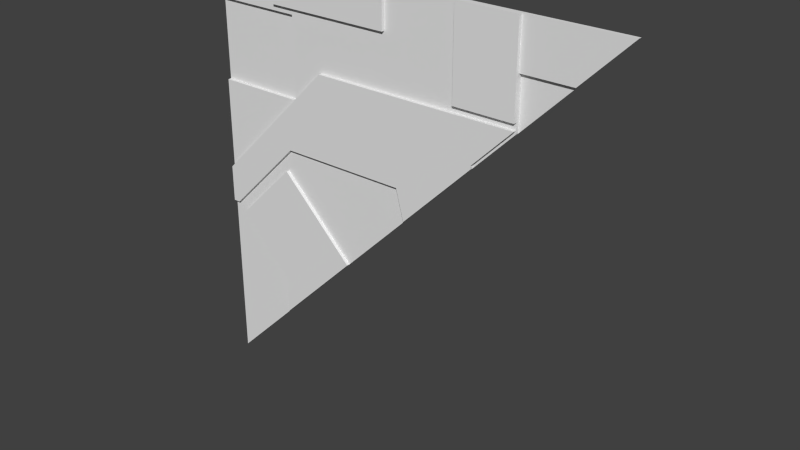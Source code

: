 # Source: reac2_1slice45lh_up.blend  (saved by Blender 2.76.0; exported with 4.5.12 LTS)
import bpy
from mathutils import Matrix  # noqa: F401  (used for matrix-valued properties, if any)

bpy.ops.wm.read_factory_settings(use_empty=True)
scene = bpy.context.scene
scene.name = 'Scene'

# ---- collections
col_collection_1 = bpy.data.collections.new('Collection 1'); scene.collection.children.link(col_collection_1)

# ---- materials (node trees are filled in below, after node groups)
mat_reac2_1 = bpy.data.materials.new('reac2_1')
mat_reac2_1.alpha_threshold = 0.0
mat_reac2_1.use_transparent_shadow = False
mat_reac2_1.roughness = 0.5

# ---- material node trees

# ---- world
world_world = bpy.data.worlds.new('World'); scene.world = world_world
world_world.color = (0.05088, 0.05088, 0.05088)
world_world.use_sun_shadow = False
world_world.sun_shadow_jitter_overblur = 0.0
world_world.cycles.sampling_method = 'MANUAL'
world_world.cycles.sample_map_resolution = 256

# ---- meshes
me_reac2_1 = bpy.data.meshes.new('reac2_1')
me_reac2_1.from_pydata([(-1.28, 1.28, -1.28), (-1.28, 1.28, 1.28), (1.28, 1.28, 1.28), (-0.09999, 1.28, 1.28), (-0.86, 1.28, 1.28), (0.7, 1.24, 0.72), (0.34, 1.24, 0.76), (-1.28, 1.28, -0.3799), (0.7, 1.24, 0.76), (0.46, 1.24, 0.48), (0.5, 1.24, 0.52), (0.34, 1.24, 0.36), (0.03355, 1.24, 0.05355), (-0.0101, 1.24, 0.22), (-0.09999, 1.24, 0.22), (-1.28, 1.28, -0.01992), (-0.78, 1.24, 0.22), (0.7, 1.28, 0.72), (-0.4801, 1.24, 0.52), (-1.24, 1.24, -0.24), (-1.28, 1.24, -0.24), (-1.28, 1.28, -0.24), (-0.2801, 1.24, 0.72), (0.34, 1.24, 0.72), (-0.5401, 1.24, 0.72), (-0.7401, 1.24, 0.52), (-0.09999, 1.24, 0.72), (-0.09999, 1.24, 0.52), (-0.7401, 1.24, 1.04), (-0.86, 1.24, 0.4001), (-0.86, 1.24, 0.1401), (-1.28, 1.24, -0.01992), (-1.02, 1.24, -0.01992), (-0.5, 1.24, -0.24), (0.7, 1.28, 1.28), (0.7, 1.28, 0.76), (0.34, 1.28, 1.28), (-0.86, 1.24, -0.24), (-0.92, 1.24, -0.01992), (-0.2201, 1.24, 1.04), (-1.19, 1.24, -0.29), (-1.14, 1.24, -0.24), (-0.86, 1.24, -0.62), (-0.86, 1.24, 0.04007), (-0.86, 1.24, -0.01992), (-0.82, 1.24, 0.08004), (-0.7201, 1.24, -0.01992), (-0.86, 1.28, 0.52), (-1.28, 1.28, 0.52), (-0.7401, 1.28, 0.52), (-0.86, 1.24, 1.04), (-0.86, 1.24, 1.28), (-0.7401, 1.24, 1.28), (-0.09999, 1.24, 1.28), (-0.7401, 1.28, 1.28), (-1.28, 1.28, 1.0), (-0.86, 1.28, 1.0), (-0.7401, 1.28, 1.0), (0.9677, 1.28, 1.0), (-0.09999, 1.24, 1.04), (0.7, 1.28, 1.0), (0.99, 1.28, 1.0), (-1.28, 1.26, -0.3799), (-1.28, 1.26, -1.28), (1.28, 1.26, 1.28), (-0.86, 1.26, 1.28), (-1.28, 1.26, 1.28), (0.34, 1.26, 1.28), (-0.09999, 1.26, 1.28), (-0.09999, 1.26, 1.04), (-0.7401, 1.26, 1.28), (-0.86, 1.26, 1.04), (-0.86, 1.26, 0.04007), (-0.86, 1.26, 0.12), (-0.82, 1.26, 0.08004), (-0.7201, 1.26, -0.01992), (-1.28, 1.26, -0.24), (-1.19, 1.26, -0.29), (-0.86, 1.26, -0.62), (-1.14, 1.26, -0.24), (-0.86, 1.26, 1.0), (-0.09999, 1.26, 1.0), (-0.2201, 1.26, 1.04), (-0.92, 1.26, -0.01992), (-0.09999, 1.26, -0.01992), (-1.28, 1.26, 0.52), (-1.28, 1.26, -0.01992), (-0.5, 1.26, -0.24), (-1.02, 1.26, -0.01992), (-0.86, 1.26, 0.1401), (-0.86, 1.26, 0.4001), (-0.7401, 1.26, 1.04), (-0.2601, 1.26, 1.0), (-0.09999, 1.26, 0.72), (-0.7401, 1.26, 0.52), (-0.5401, 1.26, 0.72), (0.34, 1.26, 0.72), (0.99, 1.26, 1.0), (-0.2801, 1.26, 0.72), (-1.24, 1.26, -0.24), (-0.09999, 1.26, 0.22), (-0.78, 1.26, 0.22), (-0.0101, 1.26, 0.22), (0.03355, 1.26, 0.05355), (0.5, 1.26, 0.52), (0.46, 1.26, 0.48), (0.7, 1.26, 1.28), (0.7, 1.26, 1.0), (0.9677, 1.26, 1.0), (-0.09999, 1.26, 0.76), (0.34, 1.26, 0.76), (0.7, 1.26, 0.76), (0.34, 1.26, 1.0), (0.7, 1.26, 0.72), (-0.86, 1.26, 0.52), (-0.7401, 1.26, 1.0), (-1.28, 1.26, 1.0), (0.34, 1.24, 0.52), (0.7, 1.24, 1.0), (0.34, 1.24, 1.0), (0.6428, 1.24, 0.6882), (0.6755, 1.24, 0.72), (0.7, 1.24, 1.28), (0.34, 1.24, 1.28), (1.0, 1.28, 1.0), (-0.01992, 1.26, -0.01992), (0.46, 1.24, 0.46), (0.7, 1.26, 0.7), (0.0377, 1.26, 0.0377), (-0.86, 1.26, -0.86), (0.0377, 1.24, 0.0377), (0.46, 1.26, 0.46), (-0.86, 1.24, -0.86), (0.52, 1.26, 0.52), (-0.37, 1.24, -0.37), (-0.24, 1.26, -0.24), (0.7, 1.28, 0.7), (-0.37, 1.26, -0.37), (0.34, 1.24, 0.34), (1.0, 1.26, 1.0), (-0.09999, 1.26, -0.09999)], [], [(111, 107, 118, 8), (118, 119, 6, 8), (52, 28, 39, 59, 53), (27, 117, 23, 26), (25, 18, 22, 24), (117, 11, 9), (18, 27, 26, 22), (117, 10, 5, 120), (16, 14, 27, 18), (14, 13, 12, 11, 117, 27), (30, 16, 18, 25, 29), (41, 37, 44, 38), (20, 19, 32, 31), (37, 33, 46, 44), (38, 44, 43), (31, 32, 30, 29), (44, 46, 45, 43), (50, 28, 52, 51), (40, 42, 37, 41), (17, 35, 111, 113), (35, 60, 107, 111), (47, 48, 85, 114), (21, 7, 62, 76), (49, 47, 114, 94), (7, 0, 63, 62), (35, 17, 61, 58), (34, 36, 67, 106), (56, 57, 115, 80), (61, 124, 139, 97), (15, 21, 76, 86), (48, 47, 56, 55), (55, 56, 80, 116), (57, 49, 94, 115), (2, 34, 106, 64), (58, 61, 97, 108), (47, 49, 57, 56), (54, 4, 65, 70), (1, 55, 116, 66), (36, 3, 68, 67), (60, 58, 108, 107), (58, 60, 35), (3, 54, 70, 68), (48, 15, 86, 85), (4, 1, 66, 65), (73, 74, 75, 84, 100, 101, 89), (72, 74, 73), (62, 77, 79, 99, 76), (86, 76, 20, 31), (82, 69, 59, 39), (84, 125, 128, 103, 102, 100), (83, 79, 41, 38), (84, 75, 87, 135, 140), (90, 114, 85, 86), (90, 94, 114), (93, 96, 110, 109), (95, 98, 93, 109, 81, 92), (77, 78, 42, 40), (88, 99, 79, 83), (89, 88, 83, 72, 73), (98, 95, 24, 22), (105, 104, 10, 9), (79, 77, 40, 41), (68, 70, 52, 53), (113, 104, 133, 127), (78, 129, 132, 42), (106, 107, 108, 64), (109, 110, 112, 81), (107, 106, 122, 118), (96, 93, 26, 23), (102, 103, 12, 13), (71, 91, 28, 50), (110, 96, 113, 111), (95, 94, 25, 24), (101, 100, 14, 16), (74, 72, 43, 45), (103, 128, 130, 12), (91, 115, 92, 82), (116, 80, 71, 65, 66), (80, 115, 91, 71), (92, 81, 69, 82), (81, 112, 67, 68, 69), (108, 97, 64), (97, 139, 64), (92, 115, 94, 95), (76, 99, 19, 20), (72, 83, 38, 43), (112, 110, 6, 119), (110, 111, 8, 6), (94, 90, 29, 25), (93, 98, 22, 26), (87, 75, 46, 33), (69, 68, 53, 59), (113, 96, 23, 121, 5), (99, 88, 32, 19), (70, 65, 51, 52), (104, 113, 5, 10), (88, 89, 30, 32), (65, 71, 50, 51), (89, 101, 16, 30), (91, 82, 39, 28), (75, 74, 45, 46), (100, 102, 13, 14), (90, 86, 31, 29), (23, 117, 120, 121), (10, 117, 9), (121, 120, 5), (123, 119, 118, 122), (67, 112, 119, 123), (106, 67, 123, 122), (140, 125, 84), (126, 131, 105, 9), (137, 135, 87), (130, 138, 11, 12), (138, 126, 9, 11), (136, 124, 61, 17), (127, 136, 17, 113), (131, 133, 104, 105), (134, 137, 87, 33), (132, 134, 33, 37, 42), (129, 78, 77, 62, 63), (2, 64, 139, 124), (131, 126, 138, 130, 128), (137, 134, 132, 129), (63, 0, 136, 127, 133, 131, 128, 125, 140, 135, 137, 129)])
_uv = me_reac2_1.uv_layers.new(name='UVMap')
_uv.uv.foreach_set('vector', [0.7734, 0.7969, 0.7734, 0.8906, 0.7734, 0.8906, 0.7734, 0.7969, 0.7734, 0.8906, 0.6328, 0.8906, 0.6328, 0.7969, 0.7734, 0.7969, 0.2109, 1.0, 0.2109, 0.9063, 0.414, 0.9063, 0.4609, 0.9063, 0.4609, 1.0, 0.4609, 0.7031, 0.6328, 0.7031, 0.6328, 0.7813, 0.4609, 0.7813, 0.2109, 0.7031, 0.3125, 0.7031, 0.3906, 0.7813, 0.289, 0.7813, 0.6328, 0.6969, 0.6328, 0.6344, 0.6797, 0.6813, 0.3125, 0.7031, 0.4609, 0.7031, 0.4609, 0.7813, 0.3906, 0.7813, 0.6352, 0.516, 0.6792, 0.5604, 0.6788, 0.6709, 0.6719, 0.6463, 0.1953, 0.586, 0.4609, 0.586, 0.4609, 0.7031, 0.3125, 0.7031, 0.4609, 0.586, 0.4961, 0.586, 0.5131, 0.5209, 0.6328, 0.6406, 0.6328, 0.7031, 0.4609, 0.7031, 0.1641, 0.5547, 0.1953, 0.586, 0.3125, 0.7031, 0.2109, 0.7031, 0.1641, 0.6563, 0.05466, 0.4062, 0.1641, 0.4062, 0.1641, 0.4922, 0.1406, 0.4922, 0.0, 0.4062, 0.0156, 0.4062, 0.1016, 0.4922, 0.0, 0.4922, 0.1641, 0.4062, 0.3047, 0.4062, 0.2187, 0.4922, 0.1641, 0.4922, 0.1406, 0.4922, 0.1641, 0.4922, 0.1641, 0.5157, 0.0, 0.4922, 0.1016, 0.4922, 0.1641, 0.5547, 0.1641, 0.6563, 0.1641, 0.4922, 0.2187, 0.4922, 0.1797, 0.5313, 0.1641, 0.5157, 0.1641, 0.9063, 0.2109, 0.9063, 0.2109, 1.0, 0.1641, 1.0, 0.03514, 0.3867, 0.1641, 0.2578, 0.1641, 0.4062, 0.05466, 0.4062, 0.7734, 0.7813, 0.7734, 0.7969, 0.7734, 0.7969, 0.7734, 0.7813, 0.7537, 0.8418, 0.7537, 0.871, 0.7537, 0.871, 0.7537, 0.8418, 0.1641, 0.7031, 0.0, 0.7031, 0.0, 0.7031, 0.1641, 0.7031, 0.0, 0.0, 0.0, 0.0, 0.0, 0.0, 0.0, 0.0, 0.2109, 0.7031, 0.1641, 0.7031, 0.1641, 0.7031, 0.2109, 0.7031, 0.0, 0.0, 0.0, 0.0, 0.0, 0.0, 0.0, 0.0, 0.7734, 0.7969, 0.7734, 0.7813, 0.8867, 0.8906, 0.878, 0.8906, 0.0, 0.0, 0.0, 0.0, 0.0, 0.0, 0.0, 0.0, 0.1641, 0.8906, 0.2109, 0.8906, 0.2109, 0.8906, 0.1641, 0.8906, 0.9409, 0.9177, 0.942, 0.9177, 0.942, 0.9177, 0.9409, 0.9177, 0.0, 0.0, 0.0, 0.0, 0.0, 0.0, 0.0, 0.0, 0.0, 0.7031, 0.1641, 0.7031, 0.1641, 0.8906, 0.0, 0.8906, 0.0, 0.8906, 0.1641, 0.8906, 0.1641, 0.8906, 0.0, 0.8906, 0.2109, 0.8906, 0.2109, 0.7031, 0.2109, 0.7031, 0.2109, 0.8906, 0.0, 0.0, 0.0, 0.0, 0.0, 0.0, 0.0, 0.0, 0.9383, 0.9177, 0.9409, 0.9177, 0.9409, 0.9177, 0.9383, 0.9177, 0.1641, 0.7031, 0.2109, 0.7031, 0.2109, 0.8906, 0.1641, 0.8906, 0.0, 0.0, 0.0, 0.0, 0.0, 0.0, 0.0, 0.0, 0.0, 0.0, 0.0, 0.0, 0.0, 0.0, 0.0, 0.0, 0.0, 0.0, 0.0, 0.0, 0.0, 0.0, 0.0, 0.0, 0.9076, 0.9177, 0.9383, 0.9177, 0.9383, 0.9177, 0.9076, 0.9177, 0.878, 0.8906, 0.7734, 0.8906, 0.7734, 0.7969, 0.0, 0.0, 0.0, 0.0, 0.0, 0.0, 0.0, 0.0, 0.0, 0.0, 0.0, 0.0, 0.0, 0.0, 0.0, 0.0, 0.0, 0.0, 0.0, 0.0, 0.0, 0.0, 0.0, 0.0, 0.1836, 0.5469, 0.1992, 0.5313, 0.2383, 0.4922, 0.4805, 0.4922, 0.4805, 0.586, 0.2148, 0.586, 0.1836, 0.5547, 0.1641, 0.5157, 0.1797, 0.5313, 0.1641, 0.5469, 0.0, 0.3516, 0.03514, 0.3867, 0.05466, 0.4062, 0.0156, 0.4062, 0.0, 0.4062, 0.0, 0.0, 0.0, 0.0, 0.0, 0.0, 0.0, 0.0, 0.414, 0.9063, 0.4609, 0.9063, 0.4609, 0.9063, 0.414, 0.9063, 0.4609, 0.4922, 0.4922, 0.4922, 0.5147, 0.5147, 0.5131, 0.5209, 0.4961, 0.586, 0.4609, 0.586, 0.1406, 0.4922, 0.05466, 0.4062, 0.05466, 0.4062, 0.1406, 0.4922, 0.4805, 0.4922, 0.2383, 0.4922, 0.3242, 0.4062, 0.4258, 0.4062, 0.4805, 0.4609, 0.1641, 0.6563, 0.1641, 0.7031, 0.0, 0.7031, 0.0, 0.4922, 0.1641, 0.6563, 0.2109, 0.7031, 0.1641, 0.7031, 0.4609, 0.7813, 0.6328, 0.7813, 0.6328, 0.7969, 0.4609, 0.7969, 0.289, 0.7813, 0.3906, 0.7813, 0.4609, 0.7813, 0.4609, 0.7969, 0.4609, 0.8906, 0.3984, 0.8906, 0.03514, 0.3867, 0.1641, 0.2578, 0.1641, 0.2578, 0.03514, 0.3867, 0.1016, 0.4922, 0.0156, 0.4062, 0.05466, 0.4062, 0.1406, 0.4922, 0.1641, 0.5547, 0.1016, 0.4922, 0.1406, 0.4922, 0.1641, 0.5157, 0.1641, 0.5469, 0.3906, 0.7813, 0.289, 0.7813, 0.289, 0.7813, 0.3906, 0.7813, 0.6797, 0.6875, 0.6953, 0.7031, 0.6953, 0.7031, 0.6797, 0.6875, 0.05466, 0.4062, 0.03514, 0.3867, 0.03514, 0.3867, 0.05466, 0.4062, 0.0, 0.0, 0.0, 0.0, 0.0, 0.0, 0.0, 0.0, 0.7734, 0.7566, 0.6953, 0.6785, 0.7031, 0.6785, 0.7734, 0.7488, 0.1641, 0.2578, 0.1641, 0.1641, 0.1641, 0.1641, 0.1641, 0.2578, 0.7734, 1.0, 0.7734, 0.8906, 0.878, 0.8906, 1.0, 1.0, 0.4609, 0.7969, 0.6328, 0.7969, 0.6328, 0.8906, 0.4609, 0.8906, 0.7734, 0.8906, 0.7734, 1.0, 0.7734, 1.0, 0.7734, 0.8906, 0.6328, 0.7813, 0.4609, 0.7813, 0.4609, 0.7813, 0.6328, 0.7813, 0.4961, 0.586, 0.5131, 0.5209, 0.5131, 0.5209, 0.4961, 0.586, 0.1641, 0.9063, 0.2109, 0.9063, 0.2109, 0.9063, 0.1641, 0.9063, 0.6328, 0.7969, 0.6328, 0.7813, 0.7734, 0.7813, 0.7734, 0.7969, 0.289, 0.7813, 0.2109, 0.7031, 0.2109, 0.7031, 0.289, 0.7813, 0.1953, 0.586, 0.4609, 0.586, 0.4609, 0.586, 0.1953, 0.586, 0.1797, 0.5313, 0.1641, 0.5157, 0.1641, 0.5157, 0.1797, 0.5313, 0.5131, 0.5209, 0.5147, 0.5147, 0.5147, 0.5147, 0.5131, 0.5209, 0.2109, 0.9063, 0.2109, 0.8906, 0.3984, 0.8906, 0.414, 0.9063, 0.0, 0.8906, 0.1641, 0.8906, 0.1641, 0.9063, 0.1641, 1.0, 0.0, 1.0, 0.1641, 0.8906, 0.2109, 0.8906, 0.2109, 0.9063, 0.1641, 0.9063, 0.3984, 0.8906, 0.4609, 0.8906, 0.4609, 0.9063, 0.414, 0.9063, 0.4609, 0.8906, 0.6328, 0.8906, 0.6328, 1.0, 0.4609, 1.0, 0.4609, 0.9063, 0.878, 0.8906, 0.8867, 0.8906, 1.0, 1.0, 0.8867, 0.8906, 0.8906, 0.8906, 1.0, 1.0, 0.3984, 0.8906, 0.2109, 0.8906, 0.2109, 0.7031, 0.289, 0.7813, 0.0, 0.4062, 0.0156, 0.4062, 0.0156, 0.4062, 0.0, 0.4062, 0.1641, 0.5157, 0.1406, 0.4922, 0.1406, 0.4922, 0.1641, 0.5157, 0.6328, 0.8906, 0.6328, 0.7969, 0.6328, 0.7969, 0.6328, 0.8906, 0.6328, 0.7969, 0.7734, 0.7969, 0.7734, 0.7969, 0.6328, 0.7969, 0.2109, 0.7031, 0.1641, 0.6563, 0.1641, 0.6563, 0.2109, 0.7031, 0.4609, 0.7813, 0.3906, 0.7813, 0.3906, 0.7813, 0.4609, 0.7813, 0.2335, 0.5077, 0.2233, 0.5179, 0.2233, 0.5179, 0.2335, 0.5077, 0.4609, 0.9063, 0.4609, 1.0, 0.4609, 1.0, 0.4609, 0.9063, 0.7734, 0.7813, 0.6328, 0.7813, 0.6328, 0.7813, 0.7639, 0.7813, 0.7734, 0.7813, 0.0156, 0.4062, 0.1016, 0.4922, 0.1016, 0.4922, 0.0156, 0.4062, 0.0, 0.0, 0.0, 0.0, 0.0, 0.0, 0.0, 0.0, 0.6953, 0.7031, 0.7734, 0.7813, 0.7734, 0.7813, 0.6953, 0.7031, 0.1016, 0.4922, 0.1641, 0.5547, 0.1641, 0.5547, 0.1016, 0.4922, 0.1641, 1.0, 0.1641, 0.9063, 0.1641, 0.9063, 0.1641, 1.0, 0.1641, 0.5547, 0.1953, 0.586, 0.1953, 0.586, 0.1641, 0.5547, 0.2109, 0.9063, 0.414, 0.9063, 0.414, 0.9063, 0.2109, 0.9063, 0.2233, 0.5179, 0.2187, 0.5225, 0.2187, 0.5225, 0.2233, 0.5179, 0.4609, 0.586, 0.4961, 0.586, 0.4961, 0.586, 0.4609, 0.586, 0.1641, 0.6563, 0.0, 0.4922, 0.0, 0.4922, 0.1641, 0.6563, 0.6185, 0.7813, 0.6185, 0.7031, 0.7368, 0.7688, 0.7495, 0.7813, 0.6792, 0.5604, 0.6352, 0.516, 0.6793, 0.5383, 0.7557, 0.7777, 0.7518, 0.7739, 0.7586, 0.7777, 0.6328, 1.0, 0.6328, 0.8906, 0.7734, 0.8906, 0.7734, 1.0, 0.6328, 1.0, 0.6328, 0.8906, 0.6328, 0.8906, 0.6328, 1.0, 0.8327, 0.9973, 0.8034, 0.9973, 0.8034, 0.9957, 0.8327, 0.9957, 0.4609, 0.4609, 0.4922, 0.4922, 0.4609, 0.4922, 0.6797, 0.6797, 0.6797, 0.6797, 0.6797, 0.6875, 0.6797, 0.6875, 0.375, 0.3555, 0.4258, 0.4062, 0.3242, 0.4062, 0.5147, 0.5147, 0.6328, 0.6328, 0.6328, 0.6406, 0.5131, 0.5209, 0.6328, 0.6328, 0.6797, 0.6797, 0.6797, 0.6875, 0.6328, 0.6406, 0.7734, 0.7734, 0.8906, 0.8906, 0.8867, 0.8906, 0.7734, 0.7813, 0.7725, 0.7315, 0.7725, 0.7315, 0.7725, 0.7358, 0.7725, 0.7358, 0.6797, 0.6561, 0.7031, 0.6785, 0.6953, 0.6785, 0.6797, 0.6629, 0.2395, 0.5017, 0.2395, 0.5017, 0.2335, 0.5077, 0.2335, 0.5077, 0.1641, 0.1641, 0.3555, 0.3555, 0.3047, 0.4062, 0.1641, 0.4062, 0.1641, 0.2578, 0.1641, 0.1641, 0.1641, 0.2578, 0.03514, 0.3867, 0.0, 0.3516, 0.0, 0.0, 1.0, 1.0, 1.0, 1.0, 0.8906, 0.8906, 0.8906, 0.8906, 0.6797, 0.6797, 0.6797, 0.6797, 0.6328, 0.6328, 0.5147, 0.5147, 0.5147, 0.5147, 0.3555, 0.3555, 0.3555, 0.3555, 0.1641, 0.1641, 0.1641, 0.1641, 0.0, 0.0, 0.0, 0.0, 0.7734, 0.7734, 0.7734, 0.7734, 0.7031, 0.7031, 0.6797, 0.6797, 0.5147, 0.5147, 0.4922, 0.4922, 0.4609, 0.4609, 0.4062, 0.4062, 0.3555, 0.3555, 0.1641, 0.1641])
_ca = me_reac2_1.color_attributes.new('Col', 'BYTE_COLOR', 'CORNER')
_ca.data.foreach_set('color', [0.3419, 0.0, 0.0, 1.0, 0.3419, 0.0, 0.0, 1.0, 0.3419, 0.0, 0.0, 1.0, 0.3419, 0.0, 0.0, 1.0, 0.3419, 0.0, 0.0, 1.0, 0.3419, 0.0, 0.0, 1.0, 0.3419, 0.0, 0.0, 1.0, 0.3419, 0.0, 0.0, 1.0, 0.3419, 0.0, 0.0, 1.0, 0.3419, 0.0, 0.0, 1.0, 0.3419, 0.0, 0.0, 1.0, 0.3419, 0.0, 0.0, 1.0, 0.3419, 0.0, 0.0, 1.0, 0.3419, 0.0, 0.0, 1.0, 0.3419, 0.0, 0.0, 1.0, 0.3419, 0.0, 0.0, 1.0, 0.3419, 0.0, 0.0, 1.0, 0.3419, 0.0, 0.0, 1.0, 0.3419, 0.0, 0.0, 1.0, 0.3419, 0.0, 0.0, 1.0, 0.3419, 0.0, 0.0, 1.0, 0.3419, 0.0, 0.0, 1.0, 0.3419, 0.0, 0.0, 1.0, 0.3419, 0.0, 0.0, 1.0, 0.3419, 0.0, 0.0, 1.0, 0.3419, 0.0, 0.0, 1.0, 0.3419, 0.0, 0.0, 1.0, 0.3419, 0.0, 0.0, 1.0, 0.3419, 0.0, 0.0, 1.0, 0.3419, 0.0, 0.0, 1.0, 0.3419, 0.0, 0.0, 1.0, 0.3419, 0.0, 0.0, 1.0, 0.3419, 0.0, 0.0, 1.0, 0.3419, 0.0, 0.0, 1.0, 0.3419, 0.0, 0.0, 1.0, 0.3419, 0.0, 0.0, 1.0, 0.3419, 0.0, 0.0, 1.0, 0.3419, 0.0, 0.0, 1.0, 0.3419, 0.0, 0.0, 1.0, 0.3419, 0.0, 0.0, 1.0, 0.3419, 0.0, 0.0, 1.0, 0.3419, 0.0, 0.0, 1.0, 0.3419, 0.0, 0.0, 1.0, 0.3419, 0.0, 0.0, 1.0, 0.3419, 0.0, 0.0, 1.0, 0.3419, 0.0, 0.0, 1.0, 0.3419, 0.0, 0.0, 1.0, 0.3419, 0.0, 0.0, 1.0, 0.3419, 0.0, 0.0, 1.0, 0.3419, 0.0, 0.0, 1.0, 0.3419, 0.0, 0.0, 1.0, 0.3419, 0.0, 0.0, 1.0, 0.3419, 0.0, 0.0, 1.0, 0.3419, 0.0, 0.0, 1.0, 0.3419, 0.0, 0.0, 1.0, 0.3419, 0.0, 0.0, 1.0, 0.3419, 0.0, 0.0, 1.0, 0.3419, 0.0, 0.0, 1.0, 0.3419, 0.0, 0.0, 1.0, 0.3419, 0.0, 0.0, 1.0, 0.3419, 0.0, 0.0, 1.0, 0.3419, 0.0, 0.0, 1.0, 0.3419, 0.0, 0.0, 1.0, 0.3419, 0.0, 0.0, 1.0, 0.3419, 0.0, 0.0, 1.0, 0.3419, 0.0, 0.0, 1.0, 0.3419, 0.0, 0.0, 1.0, 0.3419, 0.0, 0.0, 1.0, 0.3419, 0.0, 0.0, 1.0, 0.3419, 0.0, 0.0, 1.0, 0.3419, 0.0, 0.0, 1.0, 0.3419, 0.0, 0.0, 1.0, 0.3419, 0.0, 0.0, 1.0, 0.3419, 0.0, 0.0, 1.0, 0.3419, 0.0, 0.0, 1.0, 0.3419, 0.0, 0.0, 1.0, 0.3419, 0.0, 0.0, 1.0, 0.3419, 0.0, 0.0, 1.0, 0.3419, 0.0, 0.0, 1.0, 0.3419, 0.0, 0.0, 1.0, 0.3419, 0.0, 0.0, 1.0, 0.3419, 0.0, 0.0, 1.0, 0.3419, 0.0, 0.0, 1.0, 0.3419, 0.0, 0.0, 1.0, 0.3419, 0.0, 0.0, 1.0, 0.3419, 0.0, 0.0, 1.0, 0.3419, 0.0, 0.0, 1.0, 0.3419, 0.0, 0.0, 1.0, 0.3419, 0.0, 0.0, 1.0, 0.3419, 0.0, 0.0, 1.0, 0.3419, 0.0, 0.0, 1.0, 0.3419, 0.0, 0.0, 1.0, 0.3419, 0.0, 0.0, 1.0, 0.3419, 0.0, 0.0, 1.0, 0.3419, 0.0, 0.0, 1.0, 0.3419, 0.0, 0.0, 1.0, 0.3419, 0.0, 0.0, 1.0, 0.3419, 0.0, 0.0, 1.0, 0.3419, 0.0, 0.0, 1.0, 0.3419, 0.0, 0.0, 1.0, 0.3419, 0.0, 0.0, 1.0, 0.3419, 0.0, 0.0, 1.0, 0.3419, 0.0, 0.0, 1.0, 0.3419, 0.0, 0.0, 1.0, 0.3419, 0.0, 0.0, 1.0, 0.3419, 0.0, 0.0, 1.0, 0.3419, 0.0, 0.0, 1.0, 0.3419, 0.0, 0.0, 1.0, 0.3419, 0.0, 0.0, 1.0, 0.3419, 0.0, 0.0, 1.0, 0.3419, 0.0, 0.0, 1.0, 0.3419, 0.0, 0.0, 1.0, 0.3419, 0.0, 0.0, 1.0, 0.3419, 0.0, 0.0, 1.0, 0.3419, 0.0, 0.0, 1.0, 0.3419, 0.0, 0.0, 1.0, 0.3419, 0.0, 0.0, 1.0, 0.3419, 0.0, 0.0, 1.0, 0.3419, 0.0, 0.0, 1.0, 0.3419, 0.0, 0.0, 1.0, 0.3419, 0.0, 0.0, 1.0, 0.3419, 0.0, 0.0, 1.0, 0.3419, 0.0, 0.0, 1.0, 0.3419, 0.0, 0.0, 1.0, 0.3419, 0.0, 0.0, 1.0, 0.3419, 0.0, 0.0, 1.0, 0.3419, 0.0, 0.0, 1.0, 0.3419, 0.0, 0.0, 1.0, 0.3419, 0.0, 0.0, 1.0, 0.3419, 0.0, 0.0, 1.0, 0.3419, 0.0, 0.0, 1.0, 0.3419, 0.0, 0.0, 1.0, 0.3419, 0.0, 0.0, 1.0, 0.3419, 0.0, 0.0, 1.0, 0.3419, 0.0, 0.0, 1.0, 0.3419, 0.0, 0.0, 1.0, 0.3419, 0.0, 0.0, 1.0, 0.3419, 0.0, 0.0, 1.0, 0.3419, 0.0, 0.0, 1.0, 0.3419, 0.0, 0.0, 1.0, 0.3419, 0.0, 0.0, 1.0, 0.3419, 0.0, 0.0, 1.0, 0.3419, 0.0, 0.0, 1.0, 0.3419, 0.0, 0.0, 1.0, 0.3419, 0.0, 0.0, 1.0, 0.3419, 0.0, 0.0, 1.0, 0.3419, 0.0, 0.0, 1.0, 0.3419, 0.0, 0.0, 1.0, 0.3419, 0.0, 0.0, 1.0, 0.3419, 0.0, 0.0, 1.0, 0.3419, 0.0, 0.0, 1.0, 0.3419, 0.0, 0.0, 1.0, 0.3419, 0.0, 0.0, 1.0, 0.3419, 0.0, 0.0, 1.0, 0.3419, 0.0, 0.0, 1.0, 0.3419, 0.0, 0.0, 1.0, 0.3419, 0.0, 0.0, 1.0, 0.3419, 0.0, 0.0, 1.0, 0.3419, 0.0, 0.0, 1.0, 0.3419, 0.0, 0.0, 1.0, 0.3419, 0.0, 0.0, 1.0, 0.3419, 0.0, 0.0, 1.0, 0.3419, 0.0, 0.0, 1.0, 0.3419, 0.0, 0.0, 1.0, 0.3419, 0.0, 0.0, 1.0, 0.3419, 0.0, 0.0, 1.0, 0.3419, 0.0, 0.0, 1.0, 0.3419, 0.0, 0.0, 1.0, 0.3419, 0.0, 0.0, 1.0, 0.3419, 0.0, 0.0, 1.0, 0.3419, 0.0, 0.0, 1.0, 0.3419, 0.0, 0.0, 1.0, 0.3419, 0.0, 0.0, 1.0, 0.3419, 0.0, 0.0, 1.0, 0.3419, 0.0, 0.0, 1.0, 0.3419, 0.0, 0.0, 1.0, 0.3419, 0.0, 0.0, 1.0, 0.3419, 0.0, 0.0, 1.0, 0.3419, 0.0, 0.0, 1.0, 0.3419, 0.0, 0.0, 1.0, 0.3419, 0.0, 0.0, 1.0, 0.3419, 0.0, 0.0, 1.0, 0.3419, 0.0, 0.0, 1.0, 0.3419, 0.0, 0.0, 1.0, 0.3419, 0.0, 0.0, 1.0, 0.3419, 0.0, 0.0, 1.0, 0.3419, 0.0, 0.0, 1.0, 0.3419, 0.0, 0.0, 1.0, 0.3419, 0.0, 0.0, 1.0, 0.3419, 0.0, 0.0, 1.0, 0.3419, 0.0, 0.0, 1.0, 0.3419, 0.0, 0.0, 1.0, 0.3419, 0.0, 0.0, 1.0, 0.3419, 0.0, 0.0, 1.0, 0.3419, 0.0, 0.0, 1.0, 0.3419, 0.0, 0.0, 1.0, 0.3419, 0.0, 0.0, 1.0, 0.3419, 0.0, 0.0, 1.0, 0.3419, 0.0, 0.0, 1.0, 0.3419, 0.0, 0.0, 1.0, 0.3419, 0.0, 0.0, 1.0, 0.3419, 0.0, 0.0, 1.0, 0.3419, 0.0, 0.0, 1.0, 0.3419, 0.0, 0.0, 1.0, 0.3419, 0.0, 0.0, 1.0, 0.3419, 0.0, 0.0, 1.0, 0.3419, 0.0, 0.0, 1.0, 0.3419, 0.0, 0.0, 1.0, 0.3419, 0.0, 0.0, 1.0, 0.3419, 0.0, 0.0, 1.0, 0.3419, 0.0, 0.0, 1.0, 0.3419, 0.0, 0.0, 1.0, 0.3419, 0.0, 0.0, 1.0, 0.3419, 0.0, 0.0, 1.0, 0.3419, 0.0, 0.0, 1.0, 0.3419, 0.0, 0.0, 1.0, 0.3419, 0.0, 0.0, 1.0, 0.3419, 0.0, 0.0, 1.0, 0.3419, 0.0, 0.0, 1.0, 0.3419, 0.0, 0.0, 1.0, 0.3419, 0.0, 0.0, 1.0, 0.3419, 0.0, 0.0, 1.0, 0.3419, 0.0, 0.0, 1.0, 0.3419, 0.0, 0.0, 1.0, 0.3419, 0.0, 0.0, 1.0, 0.3419, 0.0, 0.0, 1.0, 0.3419, 0.0, 0.0, 1.0, 0.3419, 0.0, 0.0, 1.0, 0.3419, 0.0, 0.0, 1.0, 0.3419, 0.0, 0.0, 1.0, 0.3419, 0.0, 0.0, 1.0, 0.3419, 0.0, 0.0, 1.0, 0.3419, 0.0, 0.0, 1.0, 0.3419, 0.0, 0.0, 1.0, 0.3419, 0.0, 0.0, 1.0, 0.3419, 0.0, 0.0, 1.0, 0.3419, 0.0, 0.0, 1.0, 0.3419, 0.0, 0.0, 1.0, 0.3419, 0.0, 0.0, 1.0, 0.3419, 0.0, 0.0, 1.0, 0.3419, 0.0, 0.0, 1.0, 0.3419, 0.0, 0.0, 1.0, 0.3419, 0.0, 0.0, 1.0, 0.3419, 0.0, 0.0, 1.0, 0.3419, 0.0, 0.0, 1.0, 0.3419, 0.0, 0.0, 1.0, 0.3419, 0.0, 0.0, 1.0, 0.3419, 0.0, 0.0, 1.0, 0.3419, 0.0, 0.0, 1.0, 0.3419, 0.0, 0.0, 1.0, 0.3419, 0.0, 0.0, 1.0, 0.3419, 0.0, 0.0, 1.0, 0.3419, 0.0, 0.0, 1.0, 0.3419, 0.0, 0.0, 1.0, 0.3419, 0.0, 0.0, 1.0, 0.3419, 0.0, 0.0, 1.0, 0.3419, 0.0, 0.0, 1.0, 0.3419, 0.0, 0.0, 1.0, 0.3419, 0.0, 0.0, 1.0, 0.3419, 0.0, 0.0, 1.0, 0.3419, 0.0, 0.0, 1.0, 0.3419, 0.0, 0.0, 1.0, 0.3419, 0.0, 0.0, 1.0, 0.3419, 0.0, 0.0, 1.0, 0.3419, 0.0, 0.0, 1.0, 0.3419, 0.0, 0.0, 1.0, 0.3419, 0.0, 0.0, 1.0, 0.3419, 0.0, 0.0, 1.0, 0.3419, 0.0, 0.0, 1.0, 0.3419, 0.0, 0.0, 1.0, 0.3419, 0.0, 0.0, 1.0, 0.3419, 0.0, 0.0, 1.0, 0.3419, 0.0, 0.0, 1.0, 0.3419, 0.0, 0.0, 1.0, 0.3419, 0.0, 0.0, 1.0, 0.3419, 0.0, 0.0, 1.0, 0.3419, 0.0, 0.0, 1.0, 0.3419, 0.0, 0.0, 1.0, 0.3419, 0.0, 0.0, 1.0, 0.3419, 0.0, 0.0, 1.0, 0.3419, 0.0, 0.0, 1.0, 0.3419, 0.0, 0.0, 1.0, 0.3419, 0.0, 0.0, 1.0, 0.3419, 0.0, 0.0, 1.0, 0.3419, 0.0, 0.0, 1.0, 0.3419, 0.0, 0.0, 1.0, 0.3419, 0.0, 0.0, 1.0, 0.3419, 0.0, 0.0, 1.0, 0.3419, 0.0, 0.0, 1.0, 0.3419, 0.0, 0.0, 1.0, 0.3419, 0.0, 0.0, 1.0, 0.3419, 0.0, 0.0, 1.0, 0.3419, 0.0, 0.0, 1.0, 0.3419, 0.0, 0.0, 1.0, 0.3419, 0.0, 0.0, 1.0, 0.3419, 0.0, 0.0, 1.0, 0.3419, 0.0, 0.0, 1.0, 0.3419, 0.0, 0.0, 1.0, 0.3419, 0.0, 0.0, 1.0, 0.3419, 0.0, 0.0, 1.0, 0.3419, 0.0, 0.0, 1.0, 0.3419, 0.0, 0.0, 1.0, 0.3419, 0.0, 0.0, 1.0, 0.3419, 0.0, 0.0, 1.0, 0.3419, 0.0, 0.0, 1.0, 0.3419, 0.0, 0.0, 1.0, 0.3419, 0.0, 0.0, 1.0, 0.3419, 0.0, 0.0, 1.0, 0.3419, 0.0, 0.0, 1.0, 0.3419, 0.0, 0.0, 1.0, 0.3419, 0.0, 0.0, 1.0, 0.3419, 0.0, 0.0, 1.0, 0.3419, 0.0, 0.0, 1.0, 0.3419, 0.0, 0.0, 1.0, 0.3419, 0.0, 0.0, 1.0, 0.3419, 0.0, 0.0, 1.0, 0.3419, 0.0, 0.0, 1.0, 0.3419, 0.0, 0.0, 1.0, 0.3419, 0.0, 0.0, 1.0, 0.3419, 0.0, 0.0, 1.0, 0.3419, 0.0, 0.0, 1.0, 0.3419, 0.0, 0.0, 1.0, 0.3419, 0.0, 0.0, 1.0, 0.3419, 0.0, 0.0, 1.0, 0.3419, 0.0, 0.0, 1.0, 0.3419, 0.0, 0.0, 1.0, 0.3419, 0.0, 0.0, 1.0, 0.3419, 0.0, 0.0, 1.0, 0.3419, 0.0, 0.0, 1.0, 0.3419, 0.0, 0.0, 1.0, 0.3419, 0.0, 0.0, 1.0, 0.3419, 0.0, 0.0, 1.0, 0.3419, 0.0, 0.0, 1.0, 0.3419, 0.0, 0.0, 1.0, 0.3419, 0.0, 0.0, 1.0, 0.3419, 0.0, 0.0, 1.0, 0.3419, 0.0, 0.0, 1.0, 0.3419, 0.0, 0.0, 1.0, 0.3419, 0.0, 0.0, 1.0, 0.3419, 0.0, 0.0, 1.0, 0.3419, 0.0, 0.0, 1.0, 0.3419, 0.0, 0.0, 1.0, 0.3419, 0.0, 0.0, 1.0, 0.3419, 0.0, 0.0, 1.0, 0.3419, 0.0, 0.0, 1.0, 0.3419, 0.0, 0.0, 1.0, 0.3419, 0.0, 0.0, 1.0, 0.3419, 0.0, 0.0, 1.0, 0.3419, 0.0, 0.0, 1.0, 0.3419, 0.0, 0.0, 1.0, 0.3419, 0.0, 0.0, 1.0, 0.3419, 0.0, 0.0, 1.0, 0.3419, 0.0, 0.0, 1.0, 0.3419, 0.0, 0.0, 1.0, 0.3419, 0.0, 0.0, 1.0, 0.3419, 0.0, 0.0, 1.0, 0.3419, 0.0, 0.0, 1.0, 0.3419, 0.0, 0.0, 1.0, 0.3419, 0.0, 0.0, 1.0, 0.3419, 0.0, 0.0, 1.0, 0.3419, 0.0, 0.0, 1.0, 0.3419, 0.0, 0.0, 1.0, 0.3419, 0.0, 0.0, 1.0, 0.3419, 0.0, 0.0, 1.0, 0.3419, 0.0, 0.0, 1.0, 0.3419, 0.0, 0.0, 1.0, 0.3419, 0.0, 0.0, 1.0, 0.3419, 0.0, 0.0, 1.0, 0.3419, 0.0, 0.0, 1.0, 0.3419, 0.0, 0.0, 1.0, 0.3419, 0.0, 0.0, 1.0, 0.3419, 0.0, 0.0, 1.0, 0.3419, 0.0, 0.0, 1.0, 0.3419, 0.0, 0.0, 1.0, 0.3419, 0.0, 0.0, 1.0, 0.3419, 0.0, 0.0, 1.0, 0.3419, 0.0, 0.0, 1.0, 0.3419, 0.0, 0.0, 1.0, 0.3419, 0.0, 0.0, 1.0, 0.3419, 0.0, 0.0, 1.0, 0.3419, 0.0, 0.0, 1.0, 0.3419, 0.0, 0.0, 1.0, 0.3419, 0.0, 0.0, 1.0, 0.3419, 0.0, 0.0, 1.0, 0.3419, 0.0, 0.0, 1.0, 0.3419, 0.0, 0.0, 1.0, 0.3419, 0.0, 0.0, 1.0, 0.3419, 0.0, 0.0, 1.0, 0.3419, 0.0, 0.0, 1.0, 0.3419, 0.0, 0.0, 1.0, 0.3419, 0.0, 0.0, 1.0, 0.3419, 0.0, 0.0, 1.0, 0.3419, 0.0, 0.0, 1.0, 0.3419, 0.0, 0.0, 1.0, 0.3419, 0.0, 0.0, 1.0, 0.3419, 0.0, 0.0, 1.0, 0.3419, 0.0, 0.0, 1.0, 0.3419, 0.0, 0.0, 1.0, 0.3419, 0.0, 0.0, 1.0, 0.3419, 0.0, 0.0, 1.0, 0.3419, 0.0, 0.0, 1.0, 0.3419, 0.0, 0.0, 1.0, 0.3419, 0.0, 0.0, 1.0, 0.3419, 0.0, 0.0, 1.0, 0.3419, 0.0, 0.0, 1.0, 0.3419, 0.0, 0.0, 1.0, 0.3419, 0.0, 0.0, 1.0, 0.3419, 0.0, 0.0, 1.0, 0.3419, 0.0, 0.0, 1.0, 0.3419, 0.0, 0.0, 1.0, 0.3419, 0.0, 0.0, 1.0, 0.3419, 0.0, 0.0, 1.0, 0.3419, 0.0, 0.0, 1.0, 0.3419, 0.0, 0.0, 1.0, 0.3419, 0.0, 0.0, 1.0, 0.3419, 0.0, 0.0, 1.0, 0.3419, 0.0, 0.0, 1.0, 0.3419, 0.0, 0.0, 1.0, 0.3419, 0.0, 0.0, 1.0, 0.3419, 0.0, 0.0, 1.0, 0.3419, 0.0, 0.0, 1.0, 0.3419, 0.0, 0.0, 1.0, 0.3419, 0.0, 0.0, 1.0, 0.3419, 0.0, 0.0, 1.0, 0.3419, 0.0, 0.0, 1.0, 0.3419, 0.0, 0.0, 1.0, 0.3419, 0.0, 0.0, 1.0, 0.3419, 0.0, 0.0, 1.0, 0.3419, 0.0, 0.0, 1.0, 0.3419, 0.0, 0.0, 1.0, 0.3419, 0.0, 0.0, 1.0, 0.3419, 0.0, 0.0, 1.0, 0.3419, 0.0, 0.0, 1.0, 0.3419, 0.0, 0.0, 1.0, 0.3419, 0.0, 0.0, 1.0, 0.3419, 0.0, 0.0, 1.0, 0.3419, 0.0, 0.0, 1.0, 0.3419, 0.0, 0.0, 1.0, 0.3419, 0.0, 0.0, 1.0, 0.3419, 0.0, 0.0, 1.0, 0.3419, 0.0, 0.0, 1.0, 0.3419, 0.0, 0.0, 1.0, 0.3419, 0.0, 0.0, 1.0, 0.3419, 0.0, 0.0, 1.0, 0.3419, 0.0, 0.0, 1.0, 0.3419, 0.0, 0.0, 1.0, 0.3419, 0.0, 0.0, 1.0, 0.3419, 0.0, 0.0, 1.0, 0.3419, 0.0, 0.0, 1.0, 0.3419, 0.0, 0.0, 1.0, 0.3419, 0.0, 0.0, 1.0, 0.3419, 0.0, 0.0, 1.0, 0.3419, 0.0, 0.0, 1.0, 0.3419, 0.0, 0.0, 1.0, 0.3419, 0.0, 0.0, 1.0, 0.3419, 0.0, 0.0, 1.0, 0.3419, 0.0, 0.0, 1.0, 0.3419, 0.0, 0.0, 1.0, 0.3419, 0.0, 0.0, 1.0, 0.3419, 0.0, 0.0, 1.0, 0.3419, 0.0, 0.0, 1.0, 0.3419, 0.0, 0.0, 1.0, 0.3419, 0.0, 0.0, 1.0, 0.3419, 0.0, 0.0, 1.0, 0.3419, 0.0, 0.0, 1.0, 0.3419, 0.0, 0.0, 1.0, 0.3419, 0.0, 0.0, 1.0, 0.3419, 0.0, 0.0, 1.0, 0.3419, 0.0, 0.0, 1.0, 0.3419, 0.0, 0.0, 1.0, 0.3419, 0.0, 0.0, 1.0, 0.3419, 0.0, 0.0, 1.0, 0.3419, 0.0, 0.0, 1.0, 0.3419, 0.0, 0.0, 1.0, 0.3419, 0.0, 0.0, 1.0, 0.3419, 0.0, 0.0, 1.0, 0.3419, 0.0, 0.0, 1.0, 0.3419, 0.0, 0.0, 1.0, 0.3419, 0.0, 0.0, 1.0, 0.3419, 0.0, 0.0, 1.0, 0.3419, 0.0, 0.0, 1.0, 0.3419, 0.0, 0.0, 1.0, 0.3419, 0.0, 0.0, 1.0, 0.3419, 0.0, 0.0, 1.0, 0.3419, 0.0, 0.0, 1.0, 0.3419, 0.0, 0.0, 1.0, 0.3419, 0.0, 0.0, 1.0, 0.3419, 0.0, 0.0, 1.0, 0.3419, 0.0, 0.0, 1.0, 0.3419, 0.0, 0.0, 1.0, 0.3419, 0.0, 0.0, 1.0, 0.3419, 0.0, 0.0, 1.0, 0.3419, 0.0, 0.0, 1.0, 0.3419, 0.0, 0.0, 1.0, 0.3419, 0.0, 0.0, 1.0, 0.3419, 0.0, 0.0, 1.0, 0.3419, 0.0, 0.0, 1.0, 0.3419, 0.0, 0.0, 1.0, 0.3419, 0.0, 0.0, 1.0, 0.3419, 0.0, 0.0, 1.0, 0.3419, 0.0, 0.0, 1.0, 0.3419, 0.0, 0.0, 1.0, 0.3419, 0.0, 0.0, 1.0, 0.3419, 0.0, 0.0, 1.0, 0.3419, 0.0, 0.0, 1.0, 0.3419, 0.0, 0.0, 1.0, 0.3419, 0.0, 0.0, 1.0, 0.3419, 0.0, 0.0, 1.0, 0.3419, 0.0, 0.0, 1.0, 0.3419, 0.0, 0.0, 1.0, 0.3419, 0.0, 0.0, 1.0, 0.3419, 0.0, 0.0, 1.0, 0.3419, 0.0, 0.0, 1.0])
me_reac2_1.materials.append(mat_reac2_1)
me_reac2_1.use_remesh_preserve_volume = False
me_reac2_1.use_remesh_preserve_attributes = False
me_reac2_1.use_mirror_vertex_groups = False
me_reac2_1.update()

# ---- objects
ob_reac2_1_mesh = bpy.data.objects.new('reac2_1_mesh', me_reac2_1)

# ---- transforms, parenting, visibility, modifiers, constraints
ob_reac2_1_mesh.location = (0.0, 0.0, 0.0)
ob_reac2_1_mesh.lineart.crease_threshold = 0.0

# ---- collection membership
col_collection_1.objects.link(ob_reac2_1_mesh)

# ---- scene / render settings (as saved in the file)
scene.frame_start = 1; scene.frame_end = 2; scene.frame_set(1)
scene.render.engine = 'BLENDER_EEVEE_NEXT'
scene.render.resolution_percentage = 50
scene.render.dither_intensity = 0.0
scene.cycles.use_denoising = False
scene.cycles.samples = 10
scene.cycles.sampling_pattern = 'TABULATED_SOBOL'
scene.cycles.light_sampling_threshold = 0.0
scene.cycles.use_adaptive_sampling = False
scene.cycles.use_light_tree = False
scene.cycles.blur_glossy = 0.0
scene.cycles.pixel_filter_type = 'GAUSSIAN'
scene.cycles.sample_clamp_indirect = 0.0
scene.view_settings.view_transform = 'Standard'
bpy.context.view_layer.update()

# ---- added for rendering (the .blend has no active camera and no usable light): camera, sun
cam_auto = bpy.data.cameras.new('AutoCamera')
cam_auto.lens = 50.0
cam_auto.sensor_width = 36.0
cam_auto.clip_end = 1000.0
ob_auto_camera = bpy.data.objects.new('AutoCamera', cam_auto)
scene.collection.objects.link(ob_auto_camera)
ob_auto_camera.location = (3.34987, -2.75985, 2.6799)
ob_auto_camera.rotation_euler = (1.09748, -7.21219e-08, 0.694738)
scene.camera = ob_auto_camera
light_auto_sun = bpy.data.lights.new('AutoSun', 'SUN')
light_auto_sun.energy = 3.0
light_auto_sun.angle = 0.0523599
ob_auto_sun = bpy.data.objects.new('AutoSun', light_auto_sun)
scene.collection.objects.link(ob_auto_sun)
ob_auto_sun.rotation_euler = (0.872665, 0.174533, 0.523599)
bpy.context.view_layer.update()
